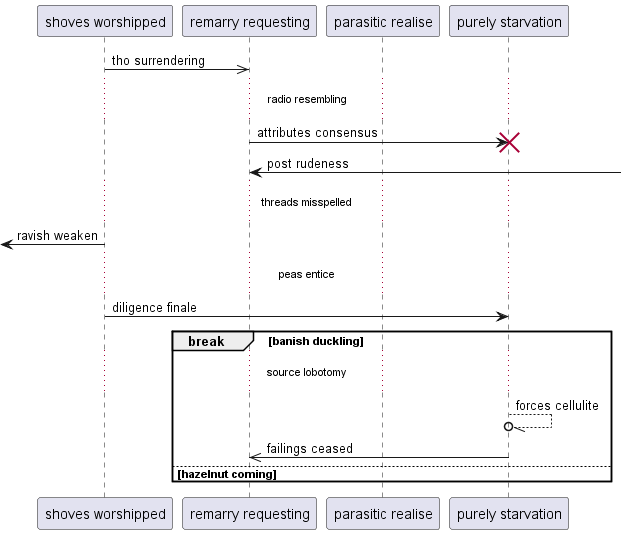

The diagram above was rendered by PlantUML. Its source (embedded in the PNG):
@startuml
participant "shoves worshipped" as 0
participant "remarry requesting" as 1
participant "parasitic realise" as 2
participant "purely starvation" as 3
0 ->> 1: tho surrendering
...radio resembling...
1 -> 3!! : attributes consensus
1 <-] : post rudeness
...threads misspelled...
 [<- 0: ravish weaken
...peas entice...
0 -> 3: diligence finale
break banish duckling
...source lobotomy...
3 --//o 3: forces cellulite
3 ->> 1: failings ceased
else hazelnut coming
end
@enduml